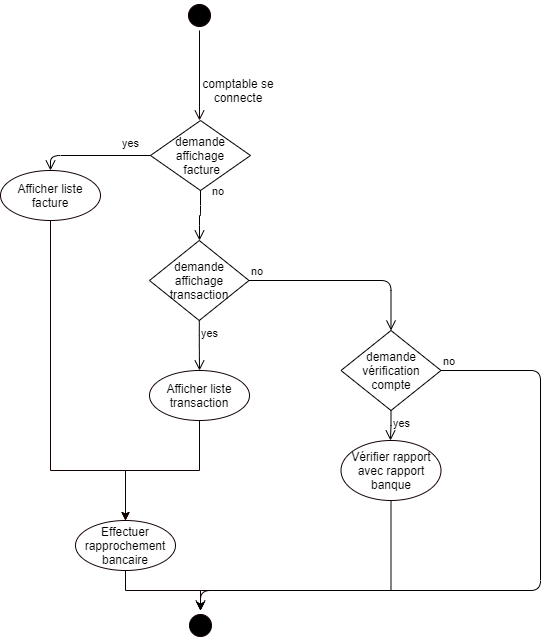

The diagram above was exported from draw.io. Its source (the exported page's mxGraphModel, read from the mxfile embedded in the PNG):
<mxGraphModel dx="1038" dy="531" grid="1" gridSize="10" guides="1" tooltips="1" connect="1" arrows="1" fold="1" page="1" pageScale="1" pageWidth="827" pageHeight="1169" math="0" shadow="0">
  <root>
    <mxCell id="0" />
    <mxCell id="1" parent="0" />
    <mxCell id="BOuW3A-bq7sAkFInUENN-1" value="" style="ellipse;html=1;shape=startState;fillColor=#000000;strokeColor=#120000;" parent="1" vertex="1">
      <mxGeometry x="414" y="100" width="30" height="30" as="geometry" />
    </mxCell>
    <mxCell id="BOuW3A-bq7sAkFInUENN-2" value="" style="edgeStyle=orthogonalEdgeStyle;html=1;verticalAlign=bottom;endArrow=open;endSize=8;strokeColor=#120000;entryX=0.5;entryY=0;entryDx=0;entryDy=0;entryPerimeter=0;" parent="1" source="BOuW3A-bq7sAkFInUENN-1" edge="1">
      <mxGeometry relative="1" as="geometry">
        <mxPoint x="429" y="220" as="targetPoint" />
      </mxGeometry>
    </mxCell>
    <mxCell id="BOuW3A-bq7sAkFInUENN-23" value="" style="ellipse;html=1;shape=startState;fillColor=#000000;strokeColor=#120000;" parent="1" vertex="1">
      <mxGeometry x="415" y="710" width="30" height="30" as="geometry" />
    </mxCell>
    <mxCell id="BOuW3A-bq7sAkFInUENN-65" style="edgeStyle=orthogonalEdgeStyle;rounded=0;orthogonalLoop=1;jettySize=auto;html=1;exitX=0.5;exitY=1;exitDx=0;exitDy=0;entryX=0.5;entryY=0;entryDx=0;entryDy=0;strokeColor=#120000;" parent="1" source="BOuW3A-bq7sAkFInUENN-52" target="BOuW3A-bq7sAkFInUENN-68" edge="1">
      <mxGeometry relative="1" as="geometry">
        <mxPoint x="280" y="540" as="targetPoint" />
        <Array as="points">
          <mxPoint x="280" y="570" />
          <mxPoint x="355" y="570" />
        </Array>
      </mxGeometry>
    </mxCell>
    <mxCell id="BOuW3A-bq7sAkFInUENN-52" value="Afficher liste facture" style="ellipse;whiteSpace=wrap;html=1;strokeColor=#120000;" parent="1" vertex="1">
      <mxGeometry x="230" y="270" width="100" height="50" as="geometry" />
    </mxCell>
    <mxCell id="BOuW3A-bq7sAkFInUENN-66" style="edgeStyle=orthogonalEdgeStyle;rounded=0;orthogonalLoop=1;jettySize=auto;html=1;exitX=0.5;exitY=1;exitDx=0;exitDy=0;entryX=0.5;entryY=0;entryDx=0;entryDy=0;strokeColor=#120000;" parent="1" source="BOuW3A-bq7sAkFInUENN-55" target="BOuW3A-bq7sAkFInUENN-68" edge="1">
      <mxGeometry relative="1" as="geometry">
        <mxPoint x="430" y="540" as="targetPoint" />
      </mxGeometry>
    </mxCell>
    <mxCell id="BOuW3A-bq7sAkFInUENN-55" value="Afficher liste transaction" style="ellipse;whiteSpace=wrap;html=1;strokeColor=#120000;" parent="1" vertex="1">
      <mxGeometry x="379" y="470" width="100" height="50" as="geometry" />
    </mxCell>
    <mxCell id="BOuW3A-bq7sAkFInUENN-70" style="edgeStyle=orthogonalEdgeStyle;rounded=0;orthogonalLoop=1;jettySize=auto;html=1;exitX=0.5;exitY=1;exitDx=0;exitDy=0;entryX=0.5;entryY=0;entryDx=0;entryDy=0;strokeColor=#120000;" parent="1" source="BOuW3A-bq7sAkFInUENN-68" target="BOuW3A-bq7sAkFInUENN-23" edge="1">
      <mxGeometry relative="1" as="geometry" />
    </mxCell>
    <mxCell id="BOuW3A-bq7sAkFInUENN-68" value="Effectuer rapprochement bancaire" style="ellipse;whiteSpace=wrap;html=1;strokeColor=#120000;" parent="1" vertex="1">
      <mxGeometry x="305" y="620" width="100" height="50" as="geometry" />
    </mxCell>
    <mxCell id="BOuW3A-bq7sAkFInUENN-73" value="comptable se connecte" style="text;html=1;strokeColor=none;fillColor=none;align=center;verticalAlign=middle;whiteSpace=wrap;rounded=0;" parent="1" vertex="1">
      <mxGeometry x="430" y="180" width="76" height="20" as="geometry" />
    </mxCell>
    <mxCell id="BOuW3A-bq7sAkFInUENN-80" style="edgeStyle=orthogonalEdgeStyle;rounded=0;orthogonalLoop=1;jettySize=auto;html=1;exitX=0.5;exitY=1;exitDx=0;exitDy=0;strokeColor=#120000;" parent="1" source="BOuW3A-bq7sAkFInUENN-78" edge="1">
      <mxGeometry relative="1" as="geometry">
        <mxPoint x="430" y="710" as="targetPoint" />
        <Array as="points">
          <mxPoint x="621" y="690" />
          <mxPoint x="430" y="690" />
        </Array>
      </mxGeometry>
    </mxCell>
    <mxCell id="BOuW3A-bq7sAkFInUENN-78" value="Vérifier rapport avec rapport banque" style="ellipse;whiteSpace=wrap;html=1;strokeColor=#120000;" parent="1" vertex="1">
      <mxGeometry x="570.5" y="540" width="100" height="60" as="geometry" />
    </mxCell>
    <mxCell id="_w8u8486w6TjU3LGWWNo-4" value="demande affichage&lt;br&gt;&amp;nbsp;facture" style="rhombus;whiteSpace=wrap;html=1;" vertex="1" parent="1">
      <mxGeometry x="380" y="220" width="100" height="70" as="geometry" />
    </mxCell>
    <mxCell id="_w8u8486w6TjU3LGWWNo-5" value="no" style="edgeStyle=orthogonalEdgeStyle;html=1;align=left;verticalAlign=bottom;endArrow=open;endSize=8;" edge="1" source="_w8u8486w6TjU3LGWWNo-4" parent="1">
      <mxGeometry x="-0.6078" y="10" relative="1" as="geometry">
        <mxPoint x="429" y="340" as="targetPoint" />
        <mxPoint as="offset" />
      </mxGeometry>
    </mxCell>
    <mxCell id="_w8u8486w6TjU3LGWWNo-6" value="yes" style="edgeStyle=orthogonalEdgeStyle;html=1;align=left;verticalAlign=top;endArrow=open;endSize=8;entryX=0.5;entryY=0;entryDx=0;entryDy=0;" edge="1" source="_w8u8486w6TjU3LGWWNo-4" parent="1" target="BOuW3A-bq7sAkFInUENN-52">
      <mxGeometry x="-0.4783" y="-25" relative="1" as="geometry">
        <mxPoint x="430" y="320" as="targetPoint" />
        <mxPoint as="offset" />
      </mxGeometry>
    </mxCell>
    <mxCell id="_w8u8486w6TjU3LGWWNo-7" value="demande affichage transaction" style="rhombus;whiteSpace=wrap;html=1;" vertex="1" parent="1">
      <mxGeometry x="379" y="340" width="99.5" height="80" as="geometry" />
    </mxCell>
    <mxCell id="_w8u8486w6TjU3LGWWNo-8" value="no" style="edgeStyle=orthogonalEdgeStyle;html=1;align=left;verticalAlign=bottom;endArrow=open;endSize=8;entryX=0.5;entryY=0;entryDx=0;entryDy=0;" edge="1" source="_w8u8486w6TjU3LGWWNo-7" parent="1" target="_w8u8486w6TjU3LGWWNo-13">
      <mxGeometry x="-1" relative="1" as="geometry">
        <mxPoint x="620.5" y="420" as="targetPoint" />
      </mxGeometry>
    </mxCell>
    <mxCell id="_w8u8486w6TjU3LGWWNo-9" value="yes" style="edgeStyle=orthogonalEdgeStyle;html=1;align=left;verticalAlign=top;endArrow=open;endSize=8;entryX=0.5;entryY=0;entryDx=0;entryDy=0;" edge="1" source="_w8u8486w6TjU3LGWWNo-7" parent="1" target="BOuW3A-bq7sAkFInUENN-55">
      <mxGeometry x="-1" relative="1" as="geometry">
        <mxPoint x="430.5" y="450" as="targetPoint" />
      </mxGeometry>
    </mxCell>
    <mxCell id="_w8u8486w6TjU3LGWWNo-13" value="demande vérification compte" style="rhombus;whiteSpace=wrap;html=1;" vertex="1" parent="1">
      <mxGeometry x="570.5" y="430" width="100" height="80" as="geometry" />
    </mxCell>
    <mxCell id="_w8u8486w6TjU3LGWWNo-14" value="no" style="edgeStyle=orthogonalEdgeStyle;html=1;align=left;verticalAlign=bottom;endArrow=open;endSize=8;" edge="1" source="_w8u8486w6TjU3LGWWNo-13" parent="1">
      <mxGeometry x="-1" relative="1" as="geometry">
        <mxPoint x="430" y="710" as="targetPoint" />
        <Array as="points">
          <mxPoint x="770" y="470" />
          <mxPoint x="770" y="690" />
          <mxPoint x="430" y="690" />
        </Array>
      </mxGeometry>
    </mxCell>
    <mxCell id="_w8u8486w6TjU3LGWWNo-15" value="yes" style="edgeStyle=orthogonalEdgeStyle;html=1;align=left;verticalAlign=top;endArrow=open;endSize=8;" edge="1" source="_w8u8486w6TjU3LGWWNo-13" parent="1">
      <mxGeometry x="-1" relative="1" as="geometry">
        <mxPoint x="620" y="540" as="targetPoint" />
      </mxGeometry>
    </mxCell>
  </root>
</mxGraphModel>